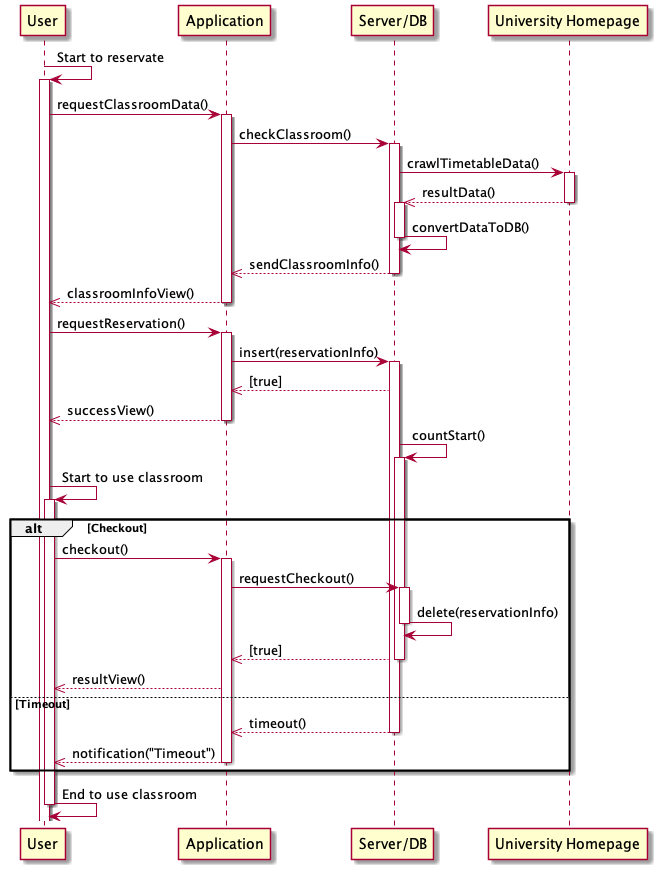

The diagram above was rendered by PlantUML. Its source (embedded in the PNG):
@startuml seq


User -> User: Start to reservate
activate User
User -> "Application": requestClassroomData()
activate "Application"
"Application" -> "Server/DB": checkClassroom()
activate "Server/DB"
"Server/DB" -> "University Homepage": crawlTimetableData()
activate "University Homepage"
"University Homepage" -->> "Server/DB": resultData()
deactivate "University Homepage"
activate "Server/DB"
"Server/DB" -> "Server/DB": convertDataToDB()
deactivate "Server/DB"
"Server/DB" -->> "Application": sendClassroomInfo()

deactivate "Server/DB"
"Application" -->> User: classroomInfoView()
deactivate "Application"

User -> "Application": requestReservation()
activate "Application"
"Application" -> "Server/DB": insert(reservationInfo)
activate "Server/DB"
"Server/DB" -->> "Application": [true]
"Application" -->> "User": successView()
deactivate "Application"

"Server/DB" -> "Server/DB": countStart()
activate "Server/DB"

User -> User: Start to use classroom
activate User



alt Checkout
    User -> "Application": checkout()
    activate "Application"
    "Application" -> "Server/DB": requestCheckout()
    activate "Server/DB"
    
    "Server/DB" -> "Server/DB": delete(reservationInfo)
    deactivate "Server/DB"
    "Server/DB" -->> "Application": [true]
    deactivate "Server/DB"
    "Application" -->> "User": resultView()
else Timeout
    "Server/DB" -->> "Application": timeout()
    deactivate "Server/DB"
    "Application" -->> "User": notification("Timeout")
    deactivate "Application"
end

User -> User: End to use classroom
deactivate User


@enduml